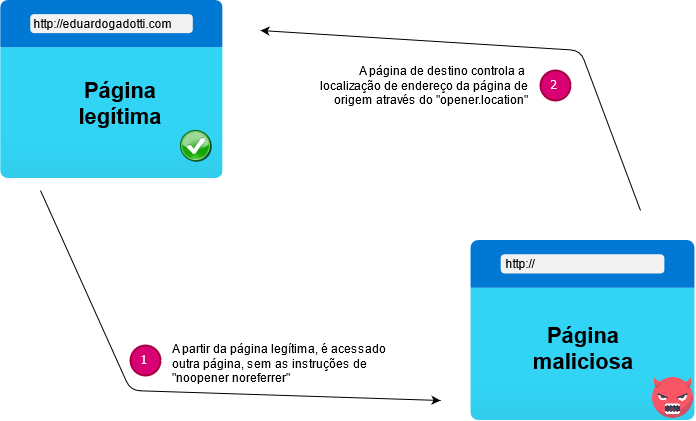

The diagram above was exported from draw.io. Its source (the exported page's mxGraphModel, read from the mxfile embedded in the PNG):
<mxGraphModel dx="1422" dy="791" grid="1" gridSize="10" guides="1" tooltips="1" connect="1" arrows="1" fold="1" page="1" pageScale="1.5" pageWidth="1169" pageHeight="826" background="#ffffff" math="0" shadow="0">
  <root>
    <mxCell id="0" style=";html=1;" />
    <mxCell id="1" style=";html=1;" parent="0" />
    <mxCell id="Hf5QNKJqADwHH15K04XK-1" value="" style="aspect=fixed;html=1;points=[];align=center;image;fontSize=12;image=img/lib/azure2/general/Browser.svg;" vertex="1" parent="1">
      <mxGeometry x="230" y="300" width="222.5" height="178" as="geometry" />
    </mxCell>
    <mxCell id="Hf5QNKJqADwHH15K04XK-2" value="" style="aspect=fixed;html=1;points=[];align=center;image;fontSize=12;image=img/lib/azure2/general/Browser.svg;" vertex="1" parent="1">
      <mxGeometry x="700" y="540" width="225" height="180" as="geometry" />
    </mxCell>
    <mxCell id="Hf5QNKJqADwHH15K04XK-4" value="&lt;font style=&quot;font-size: 22px&quot;&gt;&lt;b&gt;Página legítima&lt;/b&gt;&lt;/font&gt;" style="text;html=1;strokeColor=none;fillColor=none;align=center;verticalAlign=middle;whiteSpace=wrap;rounded=0;labelBorderColor=none;" vertex="1" parent="1">
      <mxGeometry x="310" y="375" width="80" height="55" as="geometry" />
    </mxCell>
    <mxCell id="Hf5QNKJqADwHH15K04XK-5" value="&lt;font style=&quot;font-size: 22px&quot;&gt;&lt;b&gt;Página maliciosa&lt;br&gt;&lt;/b&gt;&lt;/font&gt;" style="text;html=1;strokeColor=none;fillColor=none;align=center;verticalAlign=middle;whiteSpace=wrap;rounded=0;labelBorderColor=none;" vertex="1" parent="1">
      <mxGeometry x="753.75" y="620" width="117.5" height="55" as="geometry" />
    </mxCell>
    <mxCell id="Hf5QNKJqADwHH15K04XK-6" value="http://eduardogadotti.com " style="text;html=1;strokeColor=none;fillColor=none;align=center;verticalAlign=middle;whiteSpace=wrap;rounded=0;" vertex="1" parent="1">
      <mxGeometry x="262" y="313" width="142" height="20" as="geometry" />
    </mxCell>
    <mxCell id="Hf5QNKJqADwHH15K04XK-7" value="http:// " style="text;html=1;strokeColor=none;fillColor=none;align=center;verticalAlign=middle;whiteSpace=wrap;rounded=0;" vertex="1" parent="1">
      <mxGeometry x="730" y="553" width="40" height="20" as="geometry" />
    </mxCell>
    <mxCell id="Hf5QNKJqADwHH15K04XK-8" value="" style="shape=image;html=1;verticalAlign=top;verticalLabelPosition=bottom;labelBackgroundColor=#ffffff;imageAspect=0;aspect=fixed;image=https://cdn4.iconfinder.com/data/icons/smileys-for-fun/128/smiley__14-128.png" vertex="1" parent="1">
      <mxGeometry x="880" y="675" width="45" height="45" as="geometry" />
    </mxCell>
    <mxCell id="Hf5QNKJqADwHH15K04XK-9" value="" style="shape=image;html=1;verticalAlign=top;verticalLabelPosition=bottom;labelBackgroundColor=#ffffff;imageAspect=0;aspect=fixed;image=https://cdn4.iconfinder.com/data/icons/32x32-free-design-icons/32/Ok.png" vertex="1" parent="1">
      <mxGeometry x="410" y="430" width="32" height="32" as="geometry" />
    </mxCell>
    <mxCell id="Hf5QNKJqADwHH15K04XK-10" value="" style="endArrow=classic;html=1;" edge="1" parent="1">
      <mxGeometry width="50" height="50" relative="1" as="geometry">
        <mxPoint x="270" y="490" as="sourcePoint" />
        <mxPoint x="670" y="700" as="targetPoint" />
        <Array as="points">
          <mxPoint x="360" y="690" />
        </Array>
      </mxGeometry>
    </mxCell>
    <mxCell id="Hf5QNKJqADwHH15K04XK-12" value="" style="endArrow=classic;html=1;" edge="1" parent="1">
      <mxGeometry width="50" height="50" relative="1" as="geometry">
        <mxPoint x="870" y="510" as="sourcePoint" />
        <mxPoint x="490" y="330" as="targetPoint" />
        <Array as="points">
          <mxPoint x="810" y="350" />
        </Array>
      </mxGeometry>
    </mxCell>
    <mxCell id="Hf5QNKJqADwHH15K04XK-18" value="" style="group;fontStyle=4" vertex="1" connectable="0" parent="1">
      <mxGeometry x="360" y="655" width="280" height="20" as="geometry" />
    </mxCell>
    <mxCell id="Hf5QNKJqADwHH15K04XK-23" value="" style="group" vertex="1" connectable="0" parent="Hf5QNKJqADwHH15K04XK-18">
      <mxGeometry y="-10" width="280" height="30" as="geometry" />
    </mxCell>
    <mxCell id="Hf5QNKJqADwHH15K04XK-13" value="1" style="ellipse;whiteSpace=wrap;html=1;aspect=fixed;strokeWidth=2;fontFamily=Tahoma;spacingBottom=4;spacingRight=2;strokeColor=#A50040;fillColor=#d80073;fontColor=#ffffff;" vertex="1" parent="Hf5QNKJqADwHH15K04XK-23">
      <mxGeometry width="30" height="30" as="geometry" />
    </mxCell>
    <mxCell id="Hf5QNKJqADwHH15K04XK-15" value="A partir da página legítima, é acessado outra página, sem as instruções de &quot;noopener noreferrer&quot;" style="text;html=1;strokeColor=none;fillColor=none;align=left;verticalAlign=middle;whiteSpace=wrap;rounded=0;" vertex="1" parent="Hf5QNKJqADwHH15K04XK-23">
      <mxGeometry x="40" y="8" width="240" height="20" as="geometry" />
    </mxCell>
    <mxCell id="Hf5QNKJqADwHH15K04XK-22" value="" style="group" vertex="1" connectable="0" parent="1">
      <mxGeometry x="540" y="370" width="260" height="30" as="geometry" />
    </mxCell>
    <mxCell id="Hf5QNKJqADwHH15K04XK-24" value="" style="group" vertex="1" connectable="0" parent="Hf5QNKJqADwHH15K04XK-22">
      <mxGeometry width="260" height="30" as="geometry" />
    </mxCell>
    <mxCell id="Hf5QNKJqADwHH15K04XK-20" value="A página de destino controla a&amp;nbsp; localização de endereço da página de origem através do &quot;opener.location&quot;" style="text;html=1;strokeColor=none;fillColor=none;align=right;verticalAlign=middle;whiteSpace=wrap;rounded=0;" vertex="1" parent="Hf5QNKJqADwHH15K04XK-24">
      <mxGeometry y="5" width="220" height="20" as="geometry" />
    </mxCell>
    <mxCell id="Hf5QNKJqADwHH15K04XK-21" value="2" style="ellipse;whiteSpace=wrap;html=1;aspect=fixed;strokeWidth=2;fontFamily=Tahoma;spacingBottom=4;spacingRight=2;strokeColor=#A50040;fillColor=#d80073;fontColor=#ffffff;" vertex="1" parent="Hf5QNKJqADwHH15K04XK-24">
      <mxGeometry x="230" width="30" height="30" as="geometry" />
    </mxCell>
  </root>
</mxGraphModel>